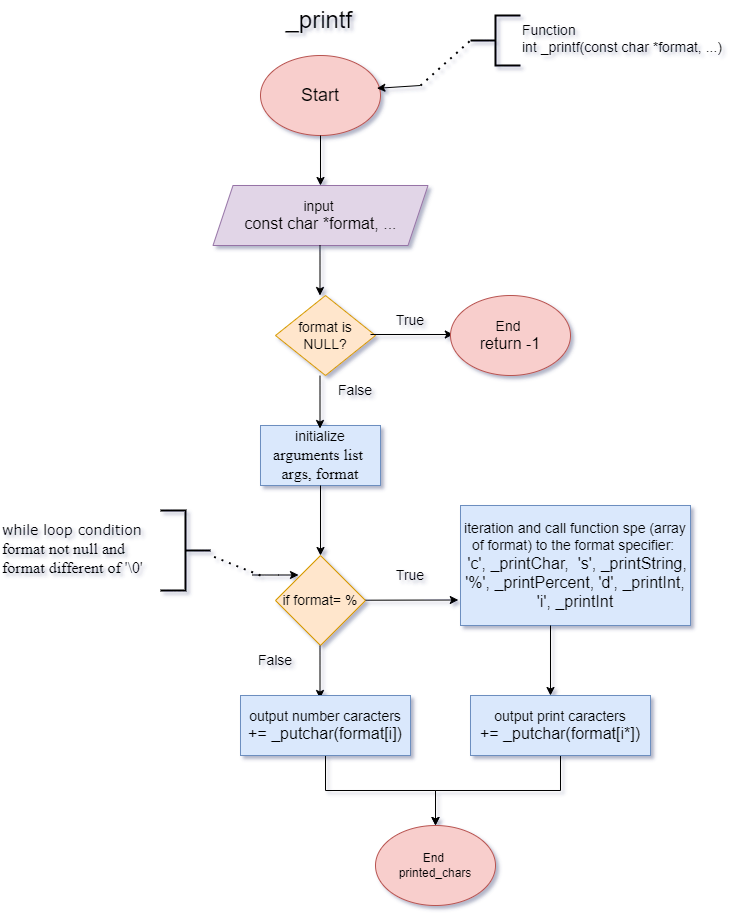

The diagram above was exported from draw.io. Its source (the exported page's mxGraphModel, read from the mxfile embedded in the PNG):
<mxGraphModel dx="794" dy="1478" grid="1" gridSize="10" guides="1" tooltips="1" connect="1" arrows="1" fold="1" page="1" pageScale="1" pageWidth="850" pageHeight="1100" math="0" shadow="0">
  <root>
    <mxCell id="0" />
    <mxCell id="1" parent="0" />
    <mxCell id="IbYH94KdVs2dYFCmDqMA-1" value="&lt;font style=&quot;font-size: 18px;&quot;&gt;Start&lt;/font&gt;" style="ellipse;whiteSpace=wrap;html=1;fillColor=#f8cecc;strokeColor=#b85450;" vertex="1" parent="1">
      <mxGeometry x="300" y="50" width="120" height="80" as="geometry" />
    </mxCell>
    <mxCell id="IbYH94KdVs2dYFCmDqMA-2" value="&lt;font style=&quot;font-size: 24px;&quot;&gt;&amp;nbsp;_printf&lt;/font&gt;" style="text;html=1;align=center;verticalAlign=middle;resizable=0;points=[];autosize=1;strokeColor=none;fillColor=none;" vertex="1" parent="1">
      <mxGeometry x="305" y="-5" width="100" height="40" as="geometry" />
    </mxCell>
    <mxCell id="IbYH94KdVs2dYFCmDqMA-4" value="" style="strokeWidth=2;html=1;shape=mxgraph.flowchart.annotation_2;align=left;labelPosition=right;pointerEvents=1;" vertex="1" parent="1">
      <mxGeometry x="510" y="10" width="50" height="50" as="geometry" />
    </mxCell>
    <mxCell id="IbYH94KdVs2dYFCmDqMA-5" value="" style="endArrow=none;dashed=1;html=1;dashPattern=1 3;strokeWidth=2;rounded=0;entryX=0;entryY=0.5;entryDx=0;entryDy=0;entryPerimeter=0;" edge="1" parent="1" target="IbYH94KdVs2dYFCmDqMA-4">
      <mxGeometry width="50" height="50" relative="1" as="geometry">
        <mxPoint x="460" y="80" as="sourcePoint" />
        <mxPoint x="510" y="30" as="targetPoint" />
      </mxGeometry>
    </mxCell>
    <mxCell id="IbYH94KdVs2dYFCmDqMA-7" value="" style="endArrow=classic;html=1;rounded=0;entryX=0.97;entryY=0.41;entryDx=0;entryDy=0;entryPerimeter=0;" edge="1" parent="1" target="IbYH94KdVs2dYFCmDqMA-1">
      <mxGeometry width="50" height="50" relative="1" as="geometry">
        <mxPoint x="460" y="80" as="sourcePoint" />
        <mxPoint x="450" y="280" as="targetPoint" />
      </mxGeometry>
    </mxCell>
    <mxCell id="IbYH94KdVs2dYFCmDqMA-9" value="&lt;font style=&quot;font-size: 14px;&quot;&gt;Function&lt;/font&gt;&lt;div&gt;&lt;font style=&quot;font-size: 14px;&quot;&gt;int _printf(const char *format, ...)&lt;/font&gt;&lt;/div&gt;" style="text;whiteSpace=wrap;html=1;" vertex="1" parent="1">
      <mxGeometry x="560" y="10" width="210" height="40" as="geometry" />
    </mxCell>
    <mxCell id="IbYH94KdVs2dYFCmDqMA-10" value="&lt;font style=&quot;font-size: 14px;&quot;&gt;input&amp;nbsp;&lt;/font&gt;&lt;div&gt;&lt;font size=&quot;3&quot; style=&quot;&quot;&gt;&lt;span style=&quot;text-align: left;&quot;&gt;const char *format, ...&lt;/span&gt;&lt;/font&gt;&lt;/div&gt;" style="shape=parallelogram;perimeter=parallelogramPerimeter;whiteSpace=wrap;html=1;fixedSize=1;fillColor=#e1d5e7;strokeColor=#9673a6;" vertex="1" parent="1">
      <mxGeometry x="252.5" y="180" width="215" height="60" as="geometry" />
    </mxCell>
    <mxCell id="IbYH94KdVs2dYFCmDqMA-12" value="&lt;font face=&quot;Helvetica&quot; style=&quot;font-size: 14px;&quot;&gt;initialize&lt;/font&gt;&lt;div&gt;&lt;font face=&quot;iLBJl_H3rgBnuxO9APQ5&quot; size=&quot;3&quot;&gt;arguments list&amp;nbsp;&lt;br&gt;&lt;/font&gt;&lt;div&gt;&lt;span style=&quot;text-align: left;&quot;&gt;&lt;font face=&quot;iLBJl_H3rgBnuxO9APQ5&quot; size=&quot;3&quot;&gt;args, format&lt;/font&gt;&lt;/span&gt;&lt;/div&gt;&lt;/div&gt;" style="rounded=0;whiteSpace=wrap;html=1;fillColor=#dae8fc;strokeColor=#6c8ebf;" vertex="1" parent="1">
      <mxGeometry x="300" y="420" width="120" height="60" as="geometry" />
    </mxCell>
    <mxCell id="IbYH94KdVs2dYFCmDqMA-14" value="" style="endArrow=classic;html=1;rounded=0;" edge="1" parent="1" source="IbYH94KdVs2dYFCmDqMA-1">
      <mxGeometry width="50" height="50" relative="1" as="geometry">
        <mxPoint x="450" y="180" as="sourcePoint" />
        <mxPoint x="360" y="180" as="targetPoint" />
      </mxGeometry>
    </mxCell>
    <mxCell id="IbYH94KdVs2dYFCmDqMA-15" value="&lt;font style=&quot;font-size: 14px;&quot;&gt;if format= %&lt;/font&gt;" style="rhombus;whiteSpace=wrap;html=1;fillColor=#ffe6cc;strokeColor=#d79b00;" vertex="1" parent="1">
      <mxGeometry x="315" y="550" width="90" height="90" as="geometry" />
    </mxCell>
    <mxCell id="IbYH94KdVs2dYFCmDqMA-17" value="" style="endArrow=none;dashed=1;html=1;dashPattern=1 3;strokeWidth=2;rounded=0;" edge="1" parent="1">
      <mxGeometry width="50" height="50" relative="1" as="geometry">
        <mxPoint x="300" y="570" as="sourcePoint" />
        <mxPoint x="250" y="550" as="targetPoint" />
      </mxGeometry>
    </mxCell>
    <mxCell id="IbYH94KdVs2dYFCmDqMA-18" value="" style="endArrow=classic;html=1;rounded=0;" edge="1" parent="1">
      <mxGeometry width="50" height="50" relative="1" as="geometry">
        <mxPoint x="292" y="569.5" as="sourcePoint" />
        <mxPoint x="338" y="569.5" as="targetPoint" />
        <Array as="points">
          <mxPoint x="318" y="569.5" />
        </Array>
      </mxGeometry>
    </mxCell>
    <mxCell id="IbYH94KdVs2dYFCmDqMA-19" value="" style="strokeWidth=2;html=1;shape=mxgraph.flowchart.annotation_2;align=left;labelPosition=right;pointerEvents=1;direction=west;" vertex="1" parent="1">
      <mxGeometry x="200" y="505" width="50" height="80" as="geometry" />
    </mxCell>
    <mxCell id="IbYH94KdVs2dYFCmDqMA-20" value="" style="endArrow=classic;html=1;rounded=0;entryX=0.5;entryY=0;entryDx=0;entryDy=0;exitX=0.5;exitY=1;exitDx=0;exitDy=0;" edge="1" parent="1" source="IbYH94KdVs2dYFCmDqMA-12" target="IbYH94KdVs2dYFCmDqMA-15">
      <mxGeometry width="50" height="50" relative="1" as="geometry">
        <mxPoint x="359.5" y="520" as="sourcePoint" />
        <mxPoint x="359.5" y="590" as="targetPoint" />
      </mxGeometry>
    </mxCell>
    <mxCell id="IbYH94KdVs2dYFCmDqMA-21" value="&lt;font face=&quot;Verdana&quot; style=&quot;font-size: 14px;&quot;&gt;while loop condition&amp;nbsp;&lt;/font&gt;&lt;div&gt;&lt;font face=&quot;BALK_N8opaSM7KC19RMl&quot; size=&quot;3&quot; style=&quot;&quot;&gt;format not null and format different of '\0'&lt;/font&gt;&lt;/div&gt;&lt;div&gt;&lt;font style=&quot;font-size: 14px;&quot;&gt;&lt;br&gt;&lt;/font&gt;&lt;/div&gt;" style="text;whiteSpace=wrap;html=1;" vertex="1" parent="1">
      <mxGeometry x="40" y="510" width="150" height="50" as="geometry" />
    </mxCell>
    <mxCell id="IbYH94KdVs2dYFCmDqMA-24" value="&lt;font style=&quot;font-size: 14px;&quot;&gt;format is NULL?&lt;/font&gt;" style="rhombus;whiteSpace=wrap;html=1;fillColor=#ffe6cc;strokeColor=#d79b00;" vertex="1" parent="1">
      <mxGeometry x="315" y="290" width="100" height="80" as="geometry" />
    </mxCell>
    <mxCell id="IbYH94KdVs2dYFCmDqMA-27" value="" style="endArrow=classic;html=1;rounded=0;" edge="1" parent="1">
      <mxGeometry width="50" height="50" relative="1" as="geometry">
        <mxPoint x="359.5" y="240" as="sourcePoint" />
        <mxPoint x="359.5" y="290" as="targetPoint" />
      </mxGeometry>
    </mxCell>
    <mxCell id="IbYH94KdVs2dYFCmDqMA-29" value="&lt;font style=&quot;font-size: 14px;&quot;&gt;True&lt;/font&gt;" style="text;html=1;align=center;verticalAlign=middle;whiteSpace=wrap;rounded=0;" vertex="1" parent="1">
      <mxGeometry x="420" y="300" width="60" height="30" as="geometry" />
    </mxCell>
    <mxCell id="IbYH94KdVs2dYFCmDqMA-30" value="" style="endArrow=classic;html=1;rounded=0;" edge="1" parent="1">
      <mxGeometry width="50" height="50" relative="1" as="geometry">
        <mxPoint x="410" y="329" as="sourcePoint" />
        <mxPoint x="492.8" y="329" as="targetPoint" />
      </mxGeometry>
    </mxCell>
    <mxCell id="IbYH94KdVs2dYFCmDqMA-31" value="" style="endArrow=classic;html=1;rounded=0;exitX=0.965;exitY=0.59;exitDx=0;exitDy=0;exitPerimeter=0;" edge="1" parent="1">
      <mxGeometry width="50" height="50" relative="1" as="geometry">
        <mxPoint x="359.5" y="370" as="sourcePoint" />
        <mxPoint x="359.5" y="423" as="targetPoint" />
      </mxGeometry>
    </mxCell>
    <mxCell id="IbYH94KdVs2dYFCmDqMA-32" value="&lt;font style=&quot;font-size: 14px;&quot;&gt;False&lt;/font&gt;" style="text;html=1;align=center;verticalAlign=middle;whiteSpace=wrap;rounded=0;" vertex="1" parent="1">
      <mxGeometry x="365" y="370" width="60" height="30" as="geometry" />
    </mxCell>
    <mxCell id="IbYH94KdVs2dYFCmDqMA-33" value="&lt;font style=&quot;font-size: 14px;&quot;&gt;End&amp;nbsp;&lt;/font&gt;&lt;div&gt;&lt;font size=&quot;3&quot;&gt;return -1&lt;/font&gt;&lt;/div&gt;" style="ellipse;whiteSpace=wrap;html=1;fillColor=#f8cecc;strokeColor=#b85450;" vertex="1" parent="1">
      <mxGeometry x="490" y="290" width="120" height="80" as="geometry" />
    </mxCell>
    <mxCell id="IbYH94KdVs2dYFCmDqMA-34" value="" style="endArrow=classic;html=1;rounded=0;exitX=0.965;exitY=0.59;exitDx=0;exitDy=0;exitPerimeter=0;" edge="1" parent="1">
      <mxGeometry width="50" height="50" relative="1" as="geometry">
        <mxPoint x="405.00000000000006" y="594.6999999999998" as="sourcePoint" />
        <mxPoint x="497.8" y="594.5" as="targetPoint" />
      </mxGeometry>
    </mxCell>
    <mxCell id="IbYH94KdVs2dYFCmDqMA-35" value="" style="endArrow=classic;html=1;rounded=0;exitX=0.965;exitY=0.59;exitDx=0;exitDy=0;exitPerimeter=0;" edge="1" parent="1">
      <mxGeometry width="50" height="50" relative="1" as="geometry">
        <mxPoint x="359.5" y="640" as="sourcePoint" />
        <mxPoint x="359.5" y="693" as="targetPoint" />
      </mxGeometry>
    </mxCell>
    <mxCell id="IbYH94KdVs2dYFCmDqMA-36" value="&lt;font style=&quot;font-size: 14px;&quot;&gt;True&lt;/font&gt;" style="text;html=1;align=center;verticalAlign=middle;whiteSpace=wrap;rounded=0;" vertex="1" parent="1">
      <mxGeometry x="420" y="555" width="60" height="30" as="geometry" />
    </mxCell>
    <mxCell id="IbYH94KdVs2dYFCmDqMA-37" value="&lt;font style=&quot;font-size: 14px;&quot;&gt;False&lt;/font&gt;" style="text;html=1;align=center;verticalAlign=middle;whiteSpace=wrap;rounded=0;" vertex="1" parent="1">
      <mxGeometry x="285" y="640" width="60" height="30" as="geometry" />
    </mxCell>
    <mxCell id="IbYH94KdVs2dYFCmDqMA-38" value="&lt;font style=&quot;font-size: 14px;&quot;&gt;iteration and call function spe (array of format) to the format specifier:&amp;nbsp;&lt;/font&gt;&lt;div&gt;&lt;font size=&quot;3&quot;&gt;&amp;nbsp;'c', _printChar,&amp;nbsp;&lt;span style=&quot;background-color: initial;&quot;&gt;&amp;nbsp;'s', _printString, '%', _printPercent, 'd', _printInt, 'i', _printInt&lt;/span&gt;&lt;/font&gt;&lt;/div&gt;" style="rounded=0;whiteSpace=wrap;html=1;fillColor=#dae8fc;strokeColor=#6c8ebf;" vertex="1" parent="1">
      <mxGeometry x="500" y="500" width="230" height="120" as="geometry" />
    </mxCell>
    <mxCell id="IbYH94KdVs2dYFCmDqMA-51" value="" style="edgeStyle=orthogonalEdgeStyle;rounded=0;orthogonalLoop=1;jettySize=auto;html=1;" edge="1" parent="1" source="IbYH94KdVs2dYFCmDqMA-39" target="IbYH94KdVs2dYFCmDqMA-45">
      <mxGeometry relative="1" as="geometry" />
    </mxCell>
    <mxCell id="IbYH94KdVs2dYFCmDqMA-39" value="&lt;span style=&quot;background-color: initial;&quot;&gt;&lt;font style=&quot;font-size: 14px;&quot;&gt;output number caracters&lt;/font&gt;&lt;/span&gt;&lt;div&gt;&lt;span style=&quot;background-color: initial;&quot;&gt;&lt;font size=&quot;3&quot;&gt;+= _putchar(format[i])&lt;/font&gt;&lt;/span&gt;&lt;/div&gt;" style="rounded=0;whiteSpace=wrap;html=1;fillColor=#dae8fc;strokeColor=#6c8ebf;" vertex="1" parent="1">
      <mxGeometry x="280" y="690" width="170" height="60" as="geometry" />
    </mxCell>
    <mxCell id="IbYH94KdVs2dYFCmDqMA-40" value="" style="endArrow=classic;html=1;rounded=0;" edge="1" parent="1">
      <mxGeometry width="50" height="50" relative="1" as="geometry">
        <mxPoint x="590" y="620" as="sourcePoint" />
        <mxPoint x="590" y="690" as="targetPoint" />
      </mxGeometry>
    </mxCell>
    <mxCell id="IbYH94KdVs2dYFCmDqMA-56" style="edgeStyle=orthogonalEdgeStyle;rounded=0;orthogonalLoop=1;jettySize=auto;html=1;" edge="1" parent="1" source="IbYH94KdVs2dYFCmDqMA-42" target="IbYH94KdVs2dYFCmDqMA-45">
      <mxGeometry relative="1" as="geometry" />
    </mxCell>
    <mxCell id="IbYH94KdVs2dYFCmDqMA-42" value="&lt;span style=&quot;background-color: initial;&quot;&gt;&lt;font style=&quot;font-size: 14px;&quot;&gt;output print caracters&lt;/font&gt;&lt;/span&gt;&lt;div&gt;&lt;span style=&quot;background-color: initial;&quot;&gt;&lt;font size=&quot;3&quot;&gt;+= _putchar(format[i*])&lt;/font&gt;&lt;/span&gt;&lt;/div&gt;" style="rounded=0;whiteSpace=wrap;html=1;fillColor=#dae8fc;strokeColor=#6c8ebf;" vertex="1" parent="1">
      <mxGeometry x="510" y="690" width="180" height="60" as="geometry" />
    </mxCell>
    <mxCell id="IbYH94KdVs2dYFCmDqMA-45" value="End&amp;nbsp;&lt;div&gt;printed_chars&lt;/div&gt;" style="ellipse;whiteSpace=wrap;html=1;fillColor=#f8cecc;strokeColor=#b85450;" vertex="1" parent="1">
      <mxGeometry x="415" y="820" width="120" height="80" as="geometry" />
    </mxCell>
  </root>
</mxGraphModel>